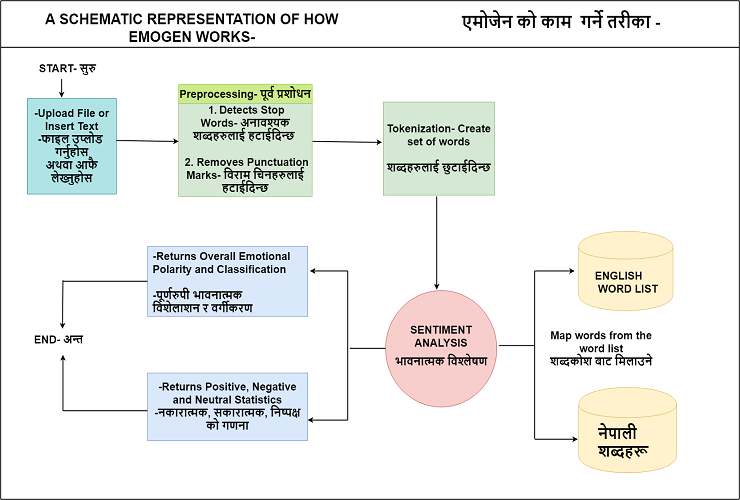

The diagram above was exported from draw.io. Its source (the exported page's mxGraphModel, read from the mxfile embedded in the PNG):
<mxGraphModel dx="754" dy="418" grid="1" gridSize="10" guides="1" tooltips="1" connect="1" arrows="1" fold="1" page="1" pageScale="1" pageWidth="1700" pageHeight="1100" math="0" shadow="0">
  <root>
    <mxCell id="0" />
    <mxCell id="1" parent="0" />
    <mxCell id="V18MzwZEC0h6_uf8N1Jg-1" value="&lt;b&gt;&lt;font style=&quot;font-size: 24px&quot;&gt;START-&amp;nbsp;सुरु&lt;/font&gt;&lt;/b&gt;" style="text;html=1;strokeColor=none;fillColor=none;align=center;verticalAlign=middle;whiteSpace=wrap;rounded=0;" parent="1" vertex="1">
      <mxGeometry x="90" y="145" width="160" height="40" as="geometry" />
    </mxCell>
    <mxCell id="V18MzwZEC0h6_uf8N1Jg-4" value="&lt;font style=&quot;font-size: 24px&quot;&gt;&lt;b&gt;-Upload File or Insert Text&lt;br&gt;-&lt;span lang=&quot;HI&quot;&gt;फाइल&amp;nbsp;&lt;/span&gt;&lt;span lang=&quot;HI&quot;&gt;उप्लोड&amp;nbsp;&lt;br&gt;&lt;/span&gt;&lt;span lang=&quot;HI&quot;&gt;गर्नुहोस&lt;br&gt;&amp;nbsp;&lt;/span&gt;&lt;span lang=&quot;HI&quot;&gt;अथवा&amp;nbsp;&lt;/span&gt;&lt;span lang=&quot;HI&quot;&gt;आफै&amp;nbsp;&lt;br&gt;&lt;/span&gt;&lt;span lang=&quot;HI&quot;&gt;लेख्नुहोस&lt;/span&gt;&lt;/b&gt;&lt;/font&gt;&lt;br&gt;" style="rounded=0;whiteSpace=wrap;html=1;fillColor=#b0e3e6;strokeColor=#0e8088;" parent="1" vertex="1">
      <mxGeometry x="80" y="230" width="200" height="205" as="geometry" />
    </mxCell>
    <mxCell id="V18MzwZEC0h6_uf8N1Jg-6" value="&lt;font style=&quot;font-size: 24px&quot;&gt;&lt;b&gt;Preprocessing-&amp;nbsp;पूर्व प्रशोधन&lt;/b&gt;&lt;/font&gt;" style="rounded=0;whiteSpace=wrap;html=1;fillColor=#cdeb8b;strokeColor=#66CC00;" parent="1" vertex="1">
      <mxGeometry x="420" y="200" width="300" height="40" as="geometry" />
    </mxCell>
    <mxCell id="V18MzwZEC0h6_uf8N1Jg-7" value="&lt;font&gt;&lt;span style=&quot;font-size: 18px&quot;&gt;&amp;nbsp;&lt;/span&gt;&lt;b&gt;&lt;font style=&quot;font-size: 24px&quot;&gt;1.&lt;/font&gt;&lt;/b&gt;&lt;span style=&quot;font-size: 18px&quot;&gt;&amp;nbsp;&lt;/span&gt;&lt;/font&gt;&lt;b&gt;&lt;font&gt;&lt;font style=&quot;font-size: 24px&quot;&gt;Detects Stop Words-&amp;nbsp;अनावश्यक शब्दहरुलाई हटाईदिन्छ&amp;nbsp;&lt;br&gt;&amp;nbsp;&lt;br&gt;&amp;nbsp;2. Removes Punctuation Marks-&amp;nbsp;विराम चिनहरुलाई&lt;/font&gt;&lt;br&gt;&lt;/font&gt;&lt;/b&gt;&lt;b&gt;&lt;font style=&quot;font-size: 24px&quot;&gt;हटाईदिन्छ&lt;/font&gt;&lt;/b&gt;&lt;br&gt;" style="rounded=0;whiteSpace=wrap;html=1;fillColor=#d5e8d4;strokeColor=#82b366;" parent="1" vertex="1">
      <mxGeometry x="420" y="240" width="300" height="200" as="geometry" />
    </mxCell>
    <mxCell id="V18MzwZEC0h6_uf8N1Jg-9" value="&lt;font style=&quot;font-size: 24px&quot;&gt;&lt;b&gt;Tokenization- Create set of words&lt;br&gt;&lt;br&gt;शब्दहरुलाई छुटाईदिन्छ&lt;/b&gt;&lt;/font&gt;&lt;br&gt;" style="rounded=0;whiteSpace=wrap;html=1;fillColor=#d5e8d4;strokeColor=#82b366;" parent="1" vertex="1">
      <mxGeometry x="880" y="237.5" width="250" height="200" as="geometry" />
    </mxCell>
    <mxCell id="V18MzwZEC0h6_uf8N1Jg-12" value="&lt;b&gt;&lt;font style=&quot;font-size: 24px&quot;&gt;SENTIMENT ANALYSIS&lt;br&gt;&lt;/font&gt;&lt;/b&gt;&lt;p align=&quot;center&quot;&gt;&lt;font style=&quot;font-size: 24px&quot;&gt;&lt;b&gt;&lt;span lang=&quot;HI&quot;&gt;भावनात्मक&amp;nbsp;&lt;/span&gt;&lt;/b&gt;&lt;b&gt;&lt;span lang=&quot;HI&quot;&gt;विश्लेषण&lt;/span&gt;&lt;/b&gt;&lt;/font&gt;&lt;/p&gt;" style="ellipse;whiteSpace=wrap;html=1;aspect=fixed;fillColor=#f8cecc;strokeColor=#b85450;" parent="1" vertex="1">
      <mxGeometry x="884.5" y="641.5" width="250" height="250" as="geometry" />
    </mxCell>
    <mxCell id="V18MzwZEC0h6_uf8N1Jg-21" value="" style="shape=cylinder;whiteSpace=wrap;html=1;boundedLbl=1;backgroundOutline=1;fillColor=#fff2cc;strokeColor=#d6b656;" parent="1" vertex="1">
      <mxGeometry x="1319" y="515" width="212" height="170" as="geometry" />
    </mxCell>
    <mxCell id="V18MzwZEC0h6_uf8N1Jg-22" value="" style="shape=cylinder;whiteSpace=wrap;html=1;boundedLbl=1;backgroundOutline=1;fillColor=#fff2cc;strokeColor=#d6b656;" parent="1" vertex="1">
      <mxGeometry x="1319" y="850" width="220" height="183" as="geometry" />
    </mxCell>
    <mxCell id="V18MzwZEC0h6_uf8N1Jg-23" value="&lt;font style=&quot;font-size: 24px&quot;&gt;&lt;b&gt;ENGLISH&lt;br&gt;&amp;nbsp;WORD LIST&lt;/b&gt;&lt;/font&gt;" style="text;html=1;" parent="1" vertex="1">
      <mxGeometry x="1354" y="590" width="160" height="70" as="geometry" />
    </mxCell>
    <mxCell id="V18MzwZEC0h6_uf8N1Jg-24" value="&lt;b&gt;&lt;font style=&quot;font-size: 32px&quot;&gt;नेपाली &lt;br&gt;शब्दहरू&lt;/font&gt;&lt;/b&gt;" style="text;html=1;" parent="1" vertex="1">
      <mxGeometry x="1361" y="924" width="153" height="80" as="geometry" />
    </mxCell>
    <mxCell id="V18MzwZEC0h6_uf8N1Jg-34" value="" style="rounded=0;whiteSpace=wrap;html=1;fillColor=#dae8fc;strokeColor=#6c8ebf;" parent="1" vertex="1">
      <mxGeometry x="350" y="547.5" width="360" height="150" as="geometry" />
    </mxCell>
    <mxCell id="V18MzwZEC0h6_uf8N1Jg-35" value="&lt;b&gt;&lt;font style=&quot;font-size: 24px&quot;&gt;Map words from the word list&lt;br&gt;शब्दकोश बाट मिलाउने&lt;/font&gt;&lt;/b&gt;" style="text;html=1;strokeColor=none;fillColor=none;align=center;verticalAlign=middle;whiteSpace=wrap;rounded=0;" parent="1" vertex="1">
      <mxGeometry x="1240" y="717" width="260" height="100" as="geometry" />
    </mxCell>
    <mxCell id="V18MzwZEC0h6_uf8N1Jg-36" value="&lt;font style=&quot;font-size: 24px&quot;&gt;&lt;b&gt;-&lt;font&gt;Returns Overall Emotional &lt;br&gt;Polarity&amp;nbsp;and Classification&lt;br&gt;&lt;br&gt;-पूर्णरुपी भावनात्मक &lt;br&gt;विशेलाशन र वर्गीकरण&lt;/font&gt;&lt;/b&gt;&lt;/font&gt;" style="text;html=1;" parent="1" vertex="1">
      <mxGeometry x="360" y="547.5" width="340" height="135" as="geometry" />
    </mxCell>
    <mxCell id="V18MzwZEC0h6_uf8N1Jg-37" value="&lt;b&gt;&lt;font style=&quot;font-size: 24px&quot;&gt;-Returns Positive, Negative and Neutral Statistics&lt;br&gt;-नकारात्मक, सकारात्मक, निष्पक्ष को गणना&lt;/font&gt;&lt;/b&gt;&lt;br&gt;" style="rounded=0;whiteSpace=wrap;html=1;fillColor=#dae8fc;strokeColor=#6c8ebf;" parent="1" vertex="1">
      <mxGeometry x="350" y="819" width="360" height="145" as="geometry" />
    </mxCell>
    <mxCell id="V18MzwZEC0h6_uf8N1Jg-45" value="&lt;b&gt;&lt;font style=&quot;font-size: 24px&quot;&gt;END-&amp;nbsp;&lt;/font&gt;&lt;/b&gt;&lt;span&gt;&lt;b&gt;&lt;font style=&quot;font-size: 24px&quot;&gt;अन्त&lt;/font&gt;&lt;/b&gt;&lt;/span&gt;" style="text;html=1;strokeColor=none;fillColor=none;align=center;verticalAlign=middle;whiteSpace=wrap;rounded=0;" parent="1" vertex="1">
      <mxGeometry x="70" y="727" width="160" height="40" as="geometry" />
    </mxCell>
    <mxCell id="V18MzwZEC0h6_uf8N1Jg-47" value="" style="endArrow=none;html=1;strokeWidth=2;" parent="1" edge="1">
      <mxGeometry width="50" height="50" relative="1" as="geometry">
        <mxPoint x="1680" y="120" as="sourcePoint" />
        <mxPoint x="20" y="120" as="targetPoint" />
      </mxGeometry>
    </mxCell>
    <mxCell id="V18MzwZEC0h6_uf8N1Jg-48" value="&lt;b&gt;&lt;font style=&quot;font-size: 36px&quot;&gt;एमोजेन को काम&amp;nbsp; गर्ने तरीका -&lt;/font&gt;&lt;/b&gt;" style="text;html=1;strokeColor=none;fillColor=none;align=center;verticalAlign=middle;whiteSpace=wrap;rounded=0;" parent="1" vertex="1">
      <mxGeometry x="900" y="40" width="760" height="50" as="geometry" />
    </mxCell>
    <mxCell id="xV1DVt8QumPBqKzYVu5i-3" value="" style="endArrow=none;html=1;strokeWidth=2;" parent="1" edge="1">
      <mxGeometry width="50" height="50" relative="1" as="geometry">
        <mxPoint x="20" y="1090" as="sourcePoint" />
        <mxPoint x="20" y="20" as="targetPoint" />
        <Array as="points" />
      </mxGeometry>
    </mxCell>
    <mxCell id="xV1DVt8QumPBqKzYVu5i-4" value="" style="endArrow=none;html=1;strokeWidth=2;" parent="1" edge="1">
      <mxGeometry width="50" height="50" relative="1" as="geometry">
        <mxPoint x="20" y="1090" as="sourcePoint" />
        <mxPoint x="1680" y="1090" as="targetPoint" />
      </mxGeometry>
    </mxCell>
    <mxCell id="xV1DVt8QumPBqKzYVu5i-6" value="" style="endArrow=none;html=1;strokeWidth=2;" parent="1" edge="1">
      <mxGeometry width="50" height="50" relative="1" as="geometry">
        <mxPoint x="1680" y="1090" as="sourcePoint" />
        <mxPoint x="1680" y="20" as="targetPoint" />
      </mxGeometry>
    </mxCell>
    <mxCell id="xV1DVt8QumPBqKzYVu5i-8" value="&lt;b&gt;&lt;font style=&quot;font-size: 32px&quot;&gt;A SCHEMATIC REPRESENTATION OF HOW EMOGEN WORKS-&lt;/font&gt;&lt;/b&gt;" style="text;html=1;strokeColor=none;fillColor=none;align=center;verticalAlign=middle;whiteSpace=wrap;rounded=0;" parent="1" vertex="1">
      <mxGeometry x="70" y="55" width="760" height="45" as="geometry" />
    </mxCell>
    <mxCell id="xV1DVt8QumPBqKzYVu5i-9" value="" style="endArrow=none;html=1;strokeWidth=2;" parent="1" edge="1">
      <mxGeometry width="50" height="50" relative="1" as="geometry">
        <mxPoint x="1680" y="20" as="sourcePoint" />
        <mxPoint x="20" y="20" as="targetPoint" />
      </mxGeometry>
    </mxCell>
    <mxCell id="PBCrH3cf_5gn7JGW4LMX-4" value="" style="endArrow=none;html=1;strokeWidth=2;" edge="1" parent="1">
      <mxGeometry width="50" height="50" relative="1" as="geometry">
        <mxPoint x="1140" y="760" as="sourcePoint" />
        <mxPoint x="1220" y="760" as="targetPoint" />
      </mxGeometry>
    </mxCell>
    <mxCell id="PBCrH3cf_5gn7JGW4LMX-5" value="" style="endArrow=none;html=1;strokeWidth=2;" edge="1" parent="1">
      <mxGeometry width="50" height="50" relative="1" as="geometry">
        <mxPoint x="1220" y="960" as="sourcePoint" />
        <mxPoint x="1220" y="600" as="targetPoint" />
      </mxGeometry>
    </mxCell>
    <mxCell id="PBCrH3cf_5gn7JGW4LMX-6" value="" style="endArrow=classic;html=1;strokeWidth=2;entryX=-0.011;entryY=0.607;entryDx=0;entryDy=0;entryPerimeter=0;" edge="1" parent="1" target="V18MzwZEC0h6_uf8N1Jg-22">
      <mxGeometry width="50" height="50" relative="1" as="geometry">
        <mxPoint x="1220" y="961" as="sourcePoint" />
        <mxPoint x="1220" y="950" as="targetPoint" />
      </mxGeometry>
    </mxCell>
    <mxCell id="PBCrH3cf_5gn7JGW4LMX-7" value="" style="endArrow=classic;html=1;strokeWidth=2;" edge="1" parent="1">
      <mxGeometry width="50" height="50" relative="1" as="geometry">
        <mxPoint x="1220" y="600" as="sourcePoint" />
        <mxPoint x="1310" y="600" as="targetPoint" />
      </mxGeometry>
    </mxCell>
    <mxCell id="PBCrH3cf_5gn7JGW4LMX-8" value="" style="endArrow=none;html=1;strokeWidth=2;" edge="1" parent="1">
      <mxGeometry width="50" height="50" relative="1" as="geometry">
        <mxPoint x="804.5" y="766" as="sourcePoint" />
        <mxPoint x="884.5" y="766" as="targetPoint" />
      </mxGeometry>
    </mxCell>
    <mxCell id="PBCrH3cf_5gn7JGW4LMX-9" value="" style="endArrow=none;html=1;strokeWidth=2;" edge="1" parent="1">
      <mxGeometry width="50" height="50" relative="1" as="geometry">
        <mxPoint x="800" y="920" as="sourcePoint" />
        <mxPoint x="800" y="600" as="targetPoint" />
      </mxGeometry>
    </mxCell>
    <mxCell id="PBCrH3cf_5gn7JGW4LMX-10" value="" style="endArrow=classic;html=1;strokeWidth=2;entryX=1.013;entryY=0.352;entryDx=0;entryDy=0;entryPerimeter=0;" edge="1" parent="1" target="V18MzwZEC0h6_uf8N1Jg-34">
      <mxGeometry width="50" height="50" relative="1" as="geometry">
        <mxPoint x="800" y="600" as="sourcePoint" />
        <mxPoint x="730" y="740" as="targetPoint" />
      </mxGeometry>
    </mxCell>
    <mxCell id="PBCrH3cf_5gn7JGW4LMX-12" value="" style="endArrow=classic;html=1;strokeWidth=2;" edge="1" parent="1">
      <mxGeometry width="50" height="50" relative="1" as="geometry">
        <mxPoint x="800" y="920" as="sourcePoint" />
        <mxPoint x="710" y="920" as="targetPoint" />
      </mxGeometry>
    </mxCell>
    <mxCell id="PBCrH3cf_5gn7JGW4LMX-13" value="" style="endArrow=classic;html=1;strokeWidth=2;" edge="1" parent="1">
      <mxGeometry width="50" height="50" relative="1" as="geometry">
        <mxPoint x="1000" y="440" as="sourcePoint" />
        <mxPoint x="1000" y="640" as="targetPoint" />
      </mxGeometry>
    </mxCell>
    <mxCell id="PBCrH3cf_5gn7JGW4LMX-14" value="" style="endArrow=none;html=1;strokeWidth=2;" edge="1" parent="1">
      <mxGeometry width="50" height="50" relative="1" as="geometry">
        <mxPoint x="350" y="622" as="sourcePoint" />
        <mxPoint x="160" y="622" as="targetPoint" />
      </mxGeometry>
    </mxCell>
    <mxCell id="PBCrH3cf_5gn7JGW4LMX-15" value="" style="endArrow=none;html=1;strokeWidth=2;" edge="1" parent="1">
      <mxGeometry width="50" height="50" relative="1" as="geometry">
        <mxPoint x="350" y="900" as="sourcePoint" />
        <mxPoint x="160" y="900" as="targetPoint" />
      </mxGeometry>
    </mxCell>
    <mxCell id="PBCrH3cf_5gn7JGW4LMX-16" value="" style="endArrow=classic;html=1;strokeWidth=2;" edge="1" parent="1">
      <mxGeometry width="50" height="50" relative="1" as="geometry">
        <mxPoint x="160" y="900" as="sourcePoint" />
        <mxPoint x="160" y="780" as="targetPoint" />
      </mxGeometry>
    </mxCell>
    <mxCell id="PBCrH3cf_5gn7JGW4LMX-18" value="" style="endArrow=classic;html=1;strokeWidth=2;entryX=0.558;entryY=-0.067;entryDx=0;entryDy=0;entryPerimeter=0;" edge="1" parent="1" target="V18MzwZEC0h6_uf8N1Jg-45">
      <mxGeometry width="50" height="50" relative="1" as="geometry">
        <mxPoint x="160" y="620" as="sourcePoint" />
        <mxPoint x="160" y="710" as="targetPoint" />
      </mxGeometry>
    </mxCell>
    <mxCell id="PBCrH3cf_5gn7JGW4LMX-19" value="" style="endArrow=classic;html=1;strokeWidth=2;exitX=1.004;exitY=0.408;exitDx=0;exitDy=0;exitPerimeter=0;entryX=-0.011;entryY=0.434;entryDx=0;entryDy=0;entryPerimeter=0;" edge="1" parent="1" source="V18MzwZEC0h6_uf8N1Jg-7" target="V18MzwZEC0h6_uf8N1Jg-9">
      <mxGeometry width="50" height="50" relative="1" as="geometry">
        <mxPoint x="760" y="320" as="sourcePoint" />
        <mxPoint x="810" y="270" as="targetPoint" />
      </mxGeometry>
    </mxCell>
    <mxCell id="PBCrH3cf_5gn7JGW4LMX-20" value="" style="endArrow=classic;html=1;strokeWidth=2;exitX=1.004;exitY=0.408;exitDx=0;exitDy=0;exitPerimeter=0;" edge="1" parent="1">
      <mxGeometry width="50" height="50" relative="1" as="geometry">
        <mxPoint x="280" y="320" as="sourcePoint" />
        <mxPoint x="420" y="322" as="targetPoint" />
      </mxGeometry>
    </mxCell>
    <mxCell id="PBCrH3cf_5gn7JGW4LMX-21" value="" style="endArrow=classic;html=1;strokeWidth=2;exitX=0.417;exitY=1.083;exitDx=0;exitDy=0;exitPerimeter=0;entryX=0.387;entryY=-0.008;entryDx=0;entryDy=0;entryPerimeter=0;" edge="1" parent="1" source="V18MzwZEC0h6_uf8N1Jg-1" target="V18MzwZEC0h6_uf8N1Jg-4">
      <mxGeometry width="50" height="50" relative="1" as="geometry">
        <mxPoint x="30" y="200" as="sourcePoint" />
        <mxPoint x="80" y="150" as="targetPoint" />
      </mxGeometry>
    </mxCell>
  </root>
</mxGraphModel>